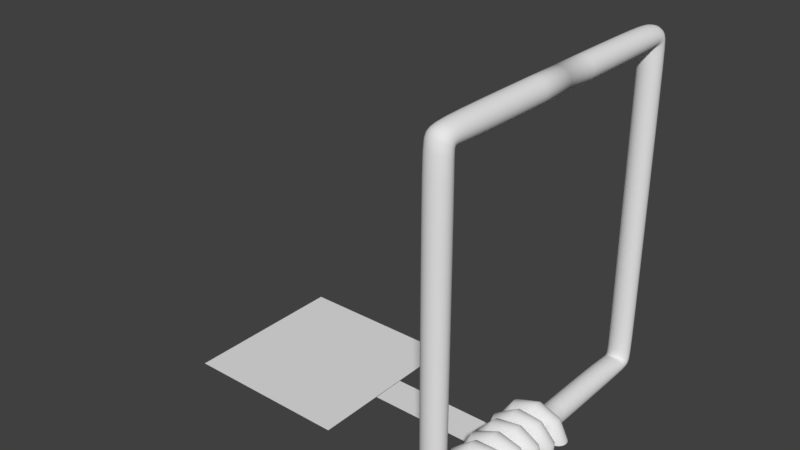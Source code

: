 # Source: mousetrap.blend  (saved by Blender 2.79.0; exported with 4.5.12 LTS)
import bpy
from mathutils import Matrix  # noqa: F401  (used for matrix-valued properties, if any)

bpy.ops.wm.read_factory_settings(use_empty=True)
scene = bpy.context.scene
scene.name = 'Scene'

# ---- collections
col_collection_1 = bpy.data.collections.new('Collection 1'); scene.collection.children.link(col_collection_1)

# ---- world
world_world = bpy.data.worlds.new('World'); scene.world = world_world
world_world.color = (0.05088, 0.05088, 0.05088)
world_world.use_sun_shadow = False
world_world.sun_shadow_jitter_overblur = 0.0
world_world.cycles.sampling_method = 'MANUAL'

# ---- meshes
me_cylinder_002 = bpy.data.meshes.new('Cylinder.002')
me_cylinder_002.from_pydata([(0.0, 0.0, -0.147), (0.0, -1.495, -0.147), (0.1039, 0.0, -0.1039), (0.1039, -1.495, -0.1039), (0.147, 0.0, 0.0), (0.147, -1.495, 0.0), (0.1039, 0.0, 0.1039), (0.1039, -1.495, 0.1039), (0.0, 0.0, 0.147), (0.0, -1.495, 0.147), (-0.1039, 0.0, 0.1039), (-0.1039, -1.495, 0.1039), (-0.147, 0.0, 0.0), (-0.147, -1.495, -5.96e-08), (-0.1039, 0.0, -0.1039), (-0.1039, -1.495, -0.1039), (0.0, -1.845, 3.63), (0.1039, -1.802, 3.63), (0.147, -1.698, 3.63), (0.1039, -1.594, 3.63), (0.0, -1.551, 3.63), (-0.1039, -1.594, 3.63), (-0.147, -1.698, 3.63), (-0.1039, -1.802, 3.63), (0.1039, -1.763, -0.07138), (0.147, -1.689, -0.0244), (0.0, -1.585, 0.04204), (-0.1039, -1.616, 0.02258), (-0.1039, -1.763, -0.07138), (0.0, -1.793, -0.09084), (0.1039, -1.616, 0.02258), (-0.147, -1.689, -0.0244), (0.1039, -1.788, 0.1495), (0.0, -1.576, 0.1554), (-0.1039, -1.788, 0.1495), (0.147, -1.7, 0.152), (-0.1039, -1.612, 0.1544), (0.0, -1.824, 0.1485), (0.1039, -1.612, 0.1544), (-0.147, -1.7, 0.152), (0.0, -1.802, 3.886), (0.1039, -1.771, 3.856), (0.147, -1.698, 3.782), (0.1039, -1.624, 3.709), (0.0, -1.594, 3.678), (-0.1039, -1.624, 3.709), (-0.147, -1.698, 3.782), (-0.1039, -1.771, 3.856), (0.0, -1.548, 3.929), (0.1039, -1.548, 3.886), (0.147, -1.548, 3.782), (0.1039, -1.548, 3.678), (0.0, -1.548, 3.635), (-0.1039, -1.548, 3.678), (-0.147, -1.548, 3.782), (-0.1039, -1.548, 3.886), (0.0, 0.0, 3.929), (0.1039, 0.0, 3.886), (0.147, 0.0, 3.782), (0.1039, 0.0, 3.678), (0.0, 0.0, 3.635), (-0.1039, 0.0, 3.678), (-0.147, 0.0, 3.782), (-0.1039, 0.0, 3.886)], [], [(0, 1, 3, 2), (2, 3, 5, 4), (4, 5, 7, 6), (6, 7, 9, 8), (8, 9, 11, 10), (10, 11, 13, 12), (35, 32, 17, 18), (12, 13, 15, 14), (14, 15, 1, 0), (0, 2, 4, 6, 8, 10, 12, 14), (20, 19, 43, 44), (36, 33, 20, 21), (37, 34, 23, 16), (32, 37, 16, 17), (38, 35, 18, 19), (39, 36, 21, 22), (33, 38, 19, 20), (34, 39, 22, 23), (15, 13, 31, 28), (9, 7, 30, 26), (13, 11, 27, 31), (7, 5, 25, 30), (3, 1, 29, 24), (1, 15, 28, 29), (11, 9, 26, 27), (5, 3, 24, 25), (28, 31, 39, 34), (26, 30, 38, 33), (31, 27, 36, 39), (30, 25, 35, 38), (24, 29, 37, 32), (29, 28, 34, 37), (27, 26, 33, 36), (25, 24, 32, 35), (47, 46, 54, 55), (18, 17, 41, 42), (23, 22, 46, 47), (21, 20, 44, 45), (19, 18, 42, 43), (17, 16, 40, 41), (16, 23, 47, 40), (22, 21, 45, 46), (54, 53, 61, 62), (45, 44, 52, 53), (43, 42, 50, 51), (41, 40, 48, 49), (40, 47, 55, 48), (46, 45, 53, 54), (44, 43, 51, 52), (42, 41, 49, 50), (57, 56, 63, 62, 61, 60, 59, 58), (52, 51, 59, 60), (50, 49, 57, 58), (55, 54, 62, 63), (53, 52, 60, 61), (51, 50, 58, 59), (49, 48, 56, 57), (48, 55, 63, 56)])
me_cylinder_002.polygons.foreach_set('use_smooth', [True] * 58)
me_cylinder_002.use_remesh_preserve_volume = False
me_cylinder_002.use_remesh_preserve_attributes = False
me_cylinder_002.use_mirror_vertex_groups = False
me_cylinder_002.update()
me_plane_001 = bpy.data.meshes.new('Plane.001')
me_plane_001.from_pydata([(-1.0, -1.0, 0.0), (1.0, -1.0, 0.0), (-1.0, 1.0, 0.0), (1.0, 1.0, 0.0)], [], [(0, 1, 3, 2)])
me_plane_001.use_remesh_preserve_volume = False
me_plane_001.use_remesh_preserve_attributes = False
me_plane_001.use_mirror_vertex_groups = False
me_plane_001.update()
me_plane = bpy.data.meshes.new('Plane')
me_plane.from_pydata([(-1.0, -1.0, 0.0), (1.0, -1.0, 0.0), (-1.0, 1.0, 0.0), (1.0, 1.0, 0.0)], [], [(0, 1, 3, 2)])
me_plane.use_remesh_preserve_volume = False
me_plane.use_remesh_preserve_attributes = False
me_plane.use_mirror_vertex_groups = False
me_plane.update()
me_circle = bpy.data.meshes.new('Circle')
me_circle.from_pydata([(2.59, 1.0, 0.0), (2.395, 0.9808, 0.0), (2.208, 0.9239, 0.0), (2.035, 0.8315, 0.0), (1.883, 0.7071, 0.0), (1.759, 0.5556, 0.0), (1.666, 0.3827, 0.0), (1.609, 0.1951, 0.0), (1.59, 7.55e-08, 0.0), (1.609, -0.1951, 0.0), (1.666, -0.3827, 0.0), (1.759, -0.5556, 0.0), (1.883, -0.7071, 0.0), (2.035, -0.8315, 0.0), (2.208, -0.9239, 0.0), (2.395, -0.9808, 0.0), (2.59, -1.0, 0.0), (2.785, -0.9808, 0.0), (2.973, -0.9239, 0.0), (3.146, -0.8315, 0.0), (3.297, -0.7071, 0.0), (3.422, -0.5556, 0.0), (3.514, -0.3827, 0.0), (3.571, -0.1951, 0.0), (3.59, 9.656e-07, 0.0), (3.571, 0.1951, 0.0), (3.514, 0.3827, 0.0), (3.422, 0.5556, 0.0), (3.297, 0.7071, 0.0), (3.146, 0.8315, 0.0), (2.973, 0.9239, 0.0), (2.785, 0.9808, 0.0)], [(1, 0), (2, 1), (3, 2), (4, 3), (5, 4), (6, 5), (7, 6), (8, 7), (9, 8), (10, 9), (11, 10), (12, 11), (13, 12), (14, 13), (15, 14), (16, 15), (17, 16), (18, 17), (19, 18), (20, 19), (21, 20), (22, 21), (23, 22), (24, 23), (25, 24), (26, 25), (27, 26), (28, 27), (29, 28), (30, 29), (31, 30), (0, 31)], [])
me_circle.use_remesh_preserve_volume = False
me_circle.use_remesh_preserve_attributes = False
me_circle.use_mirror_vertex_groups = False
me_circle.update()

# ---- objects
ob_cylinder = bpy.data.objects.new('Cylinder', me_cylinder_002)
ob_plane_001 = bpy.data.objects.new('Plane.001', me_plane_001)
ob_plane = bpy.data.objects.new('Plane', me_plane)
ob_circle = bpy.data.objects.new('Circle', me_circle)

# ---- transforms, parenting, visibility, modifiers, constraints
ob_cylinder.location = (2.981, 0.0, 0.4009)
ob_cylinder.lineart.crease_threshold = 0.0
_m = ob_cylinder.modifiers.new('Mirror', 'MIRROR')
_m.use_axis = (False, True, False)
_m.use_clip = True
_m = ob_cylinder.modifiers.new('Subsurf', 'SUBSURF')
_m.uv_smooth = 'PRESERVE_CORNERS'
_m.quality = 2
_m.show_only_control_edges = False
ob_plane_001.location = (2.006, 0.0, 0.0)
ob_plane_001.scale = (1.0, 0.2052, 1.0)
ob_plane_001.lineart.crease_threshold = 0.0
ob_plane.location = (0.0, 0.0, 0.0)
ob_plane.lineart.crease_threshold = 0.0
ob_circle.location = (2.981, 0.0, 0.4009)
ob_circle.rotation_euler = (3.142, -0.0, 0.0)
ob_circle.scale = (0.1052, 0.1052, 0.1052)
ob_circle.lineart.crease_threshold = 0.0
_m = ob_circle.modifiers.new('Screw', 'SCREW')
_m.iterations = 3
_m.axis = 'Y'
_m.angle = 11.67
_m.screw_offset = 3.9

# ---- collection membership
col_collection_1.objects.link(ob_cylinder)
col_collection_1.objects.link(ob_plane_001)
col_collection_1.objects.link(ob_plane)
col_collection_1.objects.link(ob_circle)

# ---- scene / render settings (as saved in the file)
scene.frame_start = 1; scene.frame_end = 31; scene.frame_set(2)
scene.render.engine = 'BLENDER_EEVEE_NEXT'
scene.render.resolution_percentage = 50
scene.render.dither_intensity = 0.0
scene.cycles.use_denoising = False
scene.cycles.samples = 128
scene.cycles.sampling_pattern = 'TABULATED_SOBOL'
scene.cycles.use_adaptive_sampling = False
scene.cycles.use_light_tree = False
scene.cycles.blur_glossy = 0.0
scene.cycles.sample_clamp_indirect = 0.0
scene.view_settings.view_transform = 'Standard'
bpy.context.view_layer.update()

# ---- added for rendering (the .blend has no active camera and no usable light): camera, sun
cam_auto = bpy.data.cameras.new('AutoCamera')
cam_auto.lens = 50.0
cam_auto.sensor_width = 36.0
cam_auto.clip_end = 1000.0
ob_auto_camera = bpy.data.objects.new('AutoCamera', cam_auto)
scene.collection.objects.link(ob_auto_camera)
ob_auto_camera.location = (7.81048, -7.9572, 7.46995)
ob_auto_camera.rotation_euler = (1.09748, -7.21219e-08, 0.694738)
scene.camera = ob_auto_camera
light_auto_sun = bpy.data.lights.new('AutoSun', 'SUN')
light_auto_sun.energy = 3.0
light_auto_sun.angle = 0.0523599
ob_auto_sun = bpy.data.objects.new('AutoSun', light_auto_sun)
scene.collection.objects.link(ob_auto_sun)
ob_auto_sun.rotation_euler = (0.872665, 0.174533, 0.523599)
bpy.context.view_layer.update()
